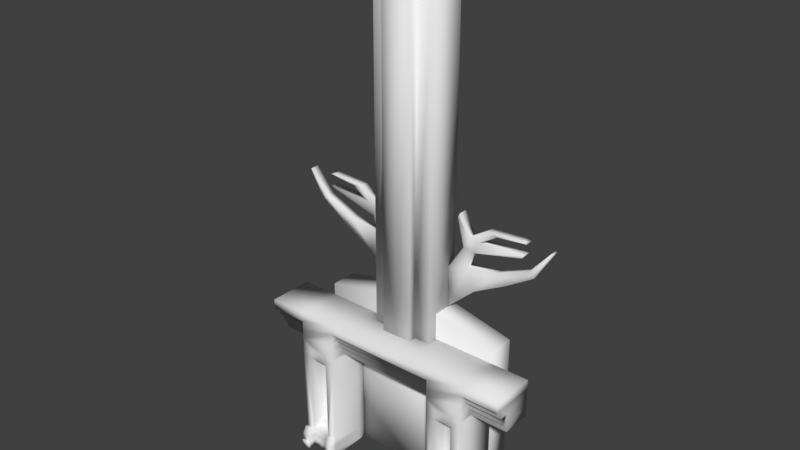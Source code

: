 # Source: Fireplace.blend  (saved by Blender 2.79.0; exported with 4.5.12 LTS)
import bpy
from mathutils import Matrix  # noqa: F401  (used for matrix-valued properties, if any)

bpy.ops.wm.read_factory_settings(use_empty=True)
scene = bpy.context.scene
scene.name = 'Scene'

# ---- collections
col_collection_1 = bpy.data.collections.new('Collection 1'); scene.collection.children.link(col_collection_1)

# ---- world
world_world = bpy.data.worlds.new('World'); scene.world = world_world
world_world.color = (0.05088, 0.05088, 0.05088)
world_world.use_sun_shadow = False
world_world.sun_shadow_jitter_overblur = 0.0
world_world.cycles.sampling_method = 'MANUAL'

# ---- meshes
me_plane_005 = bpy.data.meshes.new('Plane.005')
me_plane_005.from_pydata([(0.6389, -1.377, -0.1312), (0.888, -0.6669, -0.1312), (-0.4208, -0.8038, -0.1312), (-0.1335, -0.5106, -0.1312), (1.594, -2.25, -0.1312), (1.598, -0.9159, -0.1312), (0.7217, -0.1454, -0.1312), (1.055, -0.07623, -0.1312), (0.5229, 0.2395, -0.1312), (0.8561, 0.3087, -0.1312), (-0.9146, 0.2495, -0.1312), (-0.9649, 0.3468, -0.1312), (-0.08536, 0.6197, -0.1312), (0.2478, 0.6888, -0.1312), (-1.039, 0.7267, -0.1312), (-0.8876, 0.7581, -0.1312), (1.284, 0.8101, -0.1312), (1.205, 0.9627, -0.1312), (-1.324, -0.2366, -0.1312), (-1.173, -0.06265, -0.1312), (-1.852, 0.6459, -0.1312), (-1.815, 0.6887, -0.1312), (0.6389, -1.377, 0.1312), (0.888, -0.6669, 0.1312), (-0.4208, -0.8038, 0.1312), (-0.1335, -0.5106, 0.1312), (1.594, -2.25, 0.1312), (1.598, -0.9159, 0.1312), (0.7217, -0.1454, 0.1312), (1.055, -0.07623, 0.1312), (0.5229, 0.2395, 0.1312), (0.8561, 0.3087, 0.1312), (-0.9146, 0.2495, 0.1312), (-0.9649, 0.3468, 0.1312), (-0.08536, 0.6197, 0.1312), (0.2478, 0.6888, 0.1312), (-1.039, 0.7267, 0.1312), (-0.8876, 0.7581, 0.1312), (1.284, 0.8101, 0.1312), (1.205, 0.9627, 0.1312), (-1.324, -0.2366, 0.1312), (-1.173, -0.06265, 0.1312), (-1.852, 0.6459, 0.1312), (-1.815, 0.6887, 0.1312)], [], [(0, 2, 3, 1), (1, 5, 4, 0), (1, 6, 7, 5), (6, 8, 9, 7), (6, 10, 11, 8), (8, 12, 13, 9), (12, 14, 15, 13), (9, 17, 16, 7), (2, 18, 19, 3), (18, 20, 21, 19), (22, 23, 25, 24), (23, 22, 26, 27), (23, 27, 29, 28), (28, 29, 31, 30), (28, 30, 33, 32), (30, 31, 35, 34), (34, 35, 37, 36), (31, 29, 38, 39), (24, 25, 41, 40), (40, 41, 43, 42), (3, 19, 41, 25), (4, 5, 27, 26), (15, 14, 36, 37), (18, 2, 24, 40), (0, 4, 26, 22), (13, 15, 37, 35), (11, 10, 32, 33), (21, 20, 42, 43), (14, 12, 34, 36), (8, 11, 33, 30), (19, 21, 43, 41), (16, 17, 39, 38), (2, 0, 22, 24), (10, 6, 28, 32), (20, 18, 40, 42), (5, 7, 29, 27), (7, 16, 38, 29), (6, 1, 23, 28), (17, 9, 31, 39), (1, 3, 25, 23), (9, 13, 35, 31), (12, 8, 30, 34)])
me_plane_005.polygons.foreach_set('use_smooth', [True] * 42)
me_plane_005.use_remesh_preserve_volume = False
me_plane_005.use_remesh_preserve_attributes = False
me_plane_005.use_mirror_vertex_groups = False
me_plane_005.update()
me_plane_004 = bpy.data.meshes.new('Plane.004')
me_plane_004.from_pydata([(0.6389, -1.377, -0.1312), (0.888, -0.6669, -0.1312), (-0.4208, -0.8038, -0.1312), (-0.1335, -0.5106, -0.1312), (1.594, -2.25, -0.1312), (1.598, -0.9159, -0.1312), (0.7217, -0.1454, -0.1312), (1.055, -0.07623, -0.1312), (0.5229, 0.2395, -0.1312), (0.8561, 0.3087, -0.1312), (-0.9146, 0.2495, -0.1312), (-0.9649, 0.3468, -0.1312), (-0.08536, 0.6197, -0.1312), (0.2478, 0.6888, -0.1312), (-1.039, 0.7267, -0.1312), (-0.8876, 0.7581, -0.1312), (1.284, 0.8101, -0.1312), (1.205, 0.9627, -0.1312), (-1.324, -0.2366, -0.1312), (-1.173, -0.06265, -0.1312), (-1.852, 0.6459, -0.1312), (-1.815, 0.6887, -0.1312), (0.6389, -1.377, 0.1312), (0.888, -0.6669, 0.1312), (-0.4208, -0.8038, 0.1312), (-0.1335, -0.5106, 0.1312), (1.594, -2.25, 0.1312), (1.598, -0.9159, 0.1312), (0.7217, -0.1454, 0.1312), (1.055, -0.07623, 0.1312), (0.5229, 0.2395, 0.1312), (0.8561, 0.3087, 0.1312), (-0.9146, 0.2495, 0.1312), (-0.9649, 0.3468, 0.1312), (-0.08536, 0.6197, 0.1312), (0.2478, 0.6888, 0.1312), (-1.039, 0.7267, 0.1312), (-0.8876, 0.7581, 0.1312), (1.284, 0.8101, 0.1312), (1.205, 0.9627, 0.1312), (-1.324, -0.2366, 0.1312), (-1.173, -0.06265, 0.1312), (-1.852, 0.6459, 0.1312), (-1.815, 0.6887, 0.1312)], [], [(0, 2, 3, 1), (1, 5, 4, 0), (1, 6, 7, 5), (6, 8, 9, 7), (6, 10, 11, 8), (8, 12, 13, 9), (12, 14, 15, 13), (9, 17, 16, 7), (2, 18, 19, 3), (18, 20, 21, 19), (22, 23, 25, 24), (23, 22, 26, 27), (23, 27, 29, 28), (28, 29, 31, 30), (28, 30, 33, 32), (30, 31, 35, 34), (34, 35, 37, 36), (31, 29, 38, 39), (24, 25, 41, 40), (40, 41, 43, 42), (3, 19, 41, 25), (4, 5, 27, 26), (15, 14, 36, 37), (18, 2, 24, 40), (0, 4, 26, 22), (13, 15, 37, 35), (11, 10, 32, 33), (21, 20, 42, 43), (14, 12, 34, 36), (8, 11, 33, 30), (19, 21, 43, 41), (16, 17, 39, 38), (2, 0, 22, 24), (10, 6, 28, 32), (20, 18, 40, 42), (5, 7, 29, 27), (7, 16, 38, 29), (6, 1, 23, 28), (17, 9, 31, 39), (1, 3, 25, 23), (9, 13, 35, 31), (12, 8, 30, 34)])
me_plane_004.polygons.foreach_set('use_smooth', [True] * 42)
me_plane_004.use_remesh_preserve_volume = False
me_plane_004.use_remesh_preserve_attributes = False
me_plane_004.use_mirror_vertex_groups = False
me_plane_004.update()
me_plane_003 = bpy.data.meshes.new('Plane.003')
me_plane_003.from_pydata([(-1.0, -6.245, -0.7909), (1.0, -6.245, -0.7909), (-1.0, 6.245, -0.7909), (1.0, 6.245, -0.7909), (-1.0, -6.245, 0.3959), (1.0, -6.245, 0.3959), (-1.0, 6.245, 0.3959), (1.0, 6.245, 0.3959), (0.0, -6.245, -0.7909), (0.0, 6.245, -0.7909), (0.0, -6.245, 0.3959), (0.0, 6.245, 0.3959), (-0.5, 6.245, -0.7909), (-0.5, 6.245, 0.3959), (-0.5, -6.245, -0.7909), (-0.5, -6.245, 0.3959), (0.5, -6.245, -0.7909), (0.5, -6.245, 0.3959), (0.5, 6.245, -0.7909), (0.5, 6.245, 0.3959), (0.0, -6.245, 0.6583), (0.0, 6.245, 0.6583), (-0.5, 6.245, 0.6583), (-0.5, -6.245, 0.6583), (0.5, -6.245, 0.6583), (0.5, 6.245, 0.6583)], [], [(16, 18, 3, 1), (17, 5, 7, 19), (1, 3, 7, 5), (2, 0, 4, 6), (12, 2, 6, 13), (16, 1, 5, 17), (14, 8, 10, 15), (18, 9, 11, 19), (10, 17, 24, 20), (14, 12, 9, 8), (0, 2, 12, 14), (4, 15, 13, 6), (0, 14, 15, 4), (9, 12, 13, 11), (3, 18, 19, 7), (8, 16, 17, 10), (19, 11, 21, 25), (8, 9, 18, 16), (23, 20, 21, 22), (20, 24, 25, 21), (15, 10, 20, 23), (13, 15, 23, 22), (17, 19, 25, 24), (11, 13, 22, 21)])
me_plane_003.polygons.foreach_set('use_smooth', [True] * 24)
me_plane_003.use_remesh_preserve_volume = False
me_plane_003.use_remesh_preserve_attributes = False
me_plane_003.use_mirror_vertex_groups = False
me_plane_003.update()
me_plane_002 = bpy.data.meshes.new('Plane.002')
me_plane_002.from_pydata([(-1.363, -1.359, -0.01932), (1.363, -1.359, -0.01932), (-1.363, 1.359, -0.01932), (1.363, 1.359, -0.01932), (-1.363, -1.359, 0.01932), (1.363, -1.359, 0.01932), (-1.363, 1.359, 0.01932), (1.363, 1.359, 0.01932)], [], [(0, 2, 3, 1), (4, 5, 7, 6), (1, 3, 7, 5), (2, 0, 4, 6), (3, 2, 6, 7), (0, 1, 5, 4)])
me_plane_002.polygons.foreach_set('use_smooth', [True] * 6)
me_plane_002.use_remesh_preserve_volume = False
me_plane_002.use_remesh_preserve_attributes = False
me_plane_002.use_mirror_vertex_groups = False
me_plane_002.update()
me_plane_001 = bpy.data.meshes.new('Plane.001')
me_plane_001.from_pydata([(-1.278, -1.158, -0.1789), (1.278, -1.158, -0.1789), (-1.278, 1.059, -0.1789), (1.278, 1.059, -0.1789), (-1.278, -1.158, 0.1789), (1.278, -1.158, 0.1789), (-1.278, 1.059, 0.1789), (1.278, 1.059, 0.1789), (2.98e-08, -1.158, -0.1789), (2.98e-08, 1.356, -0.1789), (2.98e-08, -1.158, 0.1789), (2.98e-08, 1.356, 0.1789)], [], [(8, 9, 3, 1), (10, 5, 7, 11), (1, 3, 7, 5), (2, 0, 4, 6), (9, 2, 6, 11), (8, 1, 5, 10), (0, 8, 10, 4), (3, 9, 11, 7), (4, 10, 11, 6), (0, 2, 9, 8)])
me_plane_001.polygons.foreach_set('use_smooth', [True] * 10)
me_plane_001.use_remesh_preserve_volume = False
me_plane_001.use_remesh_preserve_attributes = False
me_plane_001.use_mirror_vertex_groups = False
me_plane_001.update()
me_plane = bpy.data.meshes.new('Plane')
me_plane.from_pydata([(-1.246, -0.8189, -0.3765), (1.246, -0.8189, -0.3765), (-1.246, 1.181, -0.3765), (1.246, 1.181, -0.3765), (0.7462, -0.8189, 0.223), (-1.746, 1.181, -0.3765), (-1.746, 0.6773, -0.3765), (1.746, 1.181, -0.3765), (1.746, 0.6773, -0.3765), (-0.7462, -0.8189, -0.3765), (-0.7462, 1.181, -0.3765), (0.7462, -0.8189, -0.3765), (0.7462, 1.181, -0.3765), (-1.746, 0.9292, -0.3765), (1.746, 0.9292, -0.3765), (-1.246, 1.181, 0.223), (-0.7462, 1.181, 0.223), (1.746, 1.055, -0.3765), (-1.746, 1.181, 0.223), (-1.746, 1.055, -0.3765), (-1.746, 0.8032, -0.3765), (-0.7462, -0.8189, 0.223), (1.746, 0.8032, -0.3765), (1.246, 1.181, 0.223), (0.8712, -0.6405, -0.3765), (1.246, -0.6405, -0.3765), (-1.121, -0.8189, -0.3765), (-0.8712, -0.8189, -0.3765), (1.121, -0.6405, -0.3765), (-0.7462, -0.6405, -0.3765), (1.746, 1.181, 0.223), (0.8712, -0.8189, -0.3765), (1.121, -0.8189, -0.3765), (0.7462, 1.181, 0.223), (-1.121, -0.6405, -0.3765), (-0.8712, -0.6405, -0.3765), (0.7462, -0.6405, -0.3765), (-1.246, -0.6405, -0.3765), (1.246, 0.559, -0.3765), (-0.7462, 0.559, -0.3765), (0.7462, 0.559, -0.3765), (-1.246, 0.559, -0.3765), (-1.121, 0.559, -0.3765), (-0.8712, 0.559, -0.3765), (0.8712, 0.559, -0.3765), (1.121, 0.559, -0.3765), (-1.121, -0.462, -0.3765), (-0.8712, -0.462, -0.3765), (0.8712, -0.462, -0.3765), (1.121, -0.462, -0.3765), (-1.246, -0.5512, -0.3765), (1.246, -0.5512, -0.3765), (-0.7462, -0.5512, -0.3765), (0.7462, -0.5512, -0.3765), (-1.121, -0.5512, -0.3765), (-0.8712, -0.5512, -0.3765), (0.8712, -0.5512, -0.3765), (1.121, -0.5512, -0.3765), (-1.246, -0.7297, -0.3765), (1.246, -0.7297, -0.3765), (0.7462, -0.7297, -0.3765), (1.121, -0.7297, -0.3765), (-1.121, -0.7297, -0.3765), (0.8712, -0.7297, -0.3765), (-0.8712, -0.7297, -0.3765), (-0.7462, -0.7297, -0.3765), (-0.7462, 0.8032, -0.3765), (-0.7462, 0.9292, -0.3765), (-0.7462, 1.055, -0.3765), (-0.7462, 0.6773, -0.3765), (-1.246, 0.8032, -0.3765), (-1.121, 0.6773, -0.3765), (-1.246, 0.6773, -0.3765), (-1.246, 1.055, -0.3765), (-1.246, 0.9292, -0.3765), (-0.8712, 0.6773, -0.3765), (0.7462, 0.8032, -0.3765), (0.7462, 0.9292, -0.3765), (0.7462, 1.055, -0.3765), (0.7462, 0.6773, -0.3765), (0.8712, 0.6773, -0.3765), (1.246, -0.8189, 0.223), (-1.246, -0.8189, 0.223), (1.246, 0.8032, -0.3765), (1.246, 0.9292, -0.3765), (1.246, 1.055, -0.3765), (1.121, 0.6773, -0.3765), (1.246, 0.6773, -0.3765), (-0.7462, 0.8032, 0.01471), (1.746, 1.055, 0.223), (-1.746, 1.055, 0.223), (0.8712, -0.6405, 0.223), (1.246, -0.6405, 0.223), (-1.121, -0.8189, 0.223), (-0.8712, -0.8189, 0.223), (1.121, -0.6405, 0.223), (-0.7462, -0.6405, 0.223), (0.8712, -0.8189, 0.223), (1.121, -0.8189, 0.223), (-1.121, -0.6405, 0.223), (-0.8712, -0.6405, 0.223), (0.7462, -0.6405, 0.223), (-1.246, -0.6405, 0.223), (1.246, 0.559, 0.223), (-0.7462, 0.559, 0.223), (0.7462, 0.559, 0.223), (-1.246, 0.559, 0.223), (-1.121, 0.559, 0.223), (-0.8712, 0.559, 0.223), (0.8712, 0.559, 0.223), (1.121, 0.559, 0.223), (-1.121, -0.462, 0.223), (-0.8712, -0.462, 0.223), (0.8712, -0.462, 0.223), (1.121, -0.462, 0.223), (-1.246, -0.5512, 0.223), (1.246, -0.5512, 0.223), (-0.7462, -0.5512, 0.223), (0.7462, -0.5512, 0.223), (-1.121, -0.5512, 0.223), (-0.8712, -0.5512, 0.223), (0.8712, -0.5512, 0.223), (1.121, -0.5512, 0.223), (-1.246, -0.7297, 0.223), (1.246, -0.7297, 0.223), (0.7462, -0.7297, 0.223), (1.121, -0.7297, 0.223), (-1.121, -0.7297, 0.223), (0.8712, -0.7297, 0.223), (-0.8712, -0.7297, 0.223), (-0.7462, -0.7297, 0.223), (-0.7462, 0.8032, 0.223), (-0.7462, 0.9292, 0.223), (-0.7462, 1.055, 0.223), (-0.7462, 0.6773, 0.223), (-1.246, 0.8032, 0.223), (-1.121, 0.6773, 0.223), (-1.246, 0.6773, 0.223), (-1.246, 1.055, 0.223), (-1.246, 0.9292, 0.223), (-0.8712, 0.6773, 0.223), (0.7462, 0.8032, 0.223), (0.7462, 0.9292, 0.223), (0.7462, 1.055, 0.223), (0.7462, 0.6773, 0.223), (0.8712, 0.6773, 0.223), (1.246, 0.8032, 0.223), (1.246, 0.9292, 0.223), (1.246, 1.055, 0.223), (1.121, 0.6773, 0.223), (1.246, 0.6773, 0.223), (0.7462, -0.8189, -0.2373), (-0.7462, -0.8189, -0.2373), (-0.7462, -0.6405, -0.2373), (0.7462, -0.6405, -0.2373), (-0.7462, 0.559, -0.2373), (0.7462, 0.559, -0.2373), (-0.7462, -0.5512, -0.2373), (0.7462, -0.5512, -0.2373), (0.7462, -0.7297, -0.2373), (-0.7462, -0.7297, -0.2373), (-0.7462, 0.6773, -0.2373), (0.7462, 0.6773, -0.2373), (-1.746, 0.6773, 0.01101), (-1.746, 0.9292, 0.01101), (-1.746, 0.8032, 0.01101), (-1.246, 0.8032, 0.01101), (-1.246, 0.6773, 0.01101), (1.746, 0.6773, 0.01471), (1.746, 0.9292, 0.01471), (1.746, 0.8032, 0.01471), (1.246, 0.8032, 0.01471), (1.246, 0.6773, 0.01471), (-0.7462, 0.6773, 0.01471), (0.7462, 0.8032, 0.01471), (0.7462, 0.6773, 0.01471), (-0.7462, 1.055, 0.143), (-0.7462, 0.9292, 0.143), (-1.746, 0.9292, 0.1393), (-1.746, 1.055, 0.1393), (-1.246, 1.055, 0.1393), (-1.246, 0.9292, 0.1393), (1.746, 0.9292, 0.143), (1.746, 1.055, 0.143), (1.246, 0.9292, 0.143), (1.246, 1.055, 0.143), (0.7462, 0.9292, 0.143), (0.7462, 1.055, 0.143), (-0.7462, 0.8032, 0.07225), (-0.7462, 0.9292, 0.07225), (-1.746, 0.9292, 0.06855), (-1.746, 0.8032, 0.06855), (-1.246, 0.8032, 0.06855), (-1.246, 0.9292, 0.06855), (1.746, 0.9292, 0.07225), (1.746, 0.8032, 0.07225), (1.246, 0.8032, 0.07225), (1.246, 0.9292, 0.07225), (0.7462, 0.8032, 0.07225), (0.7462, 0.9292, 0.07225), (-1.121, 0.3867, 0.01959), (-0.8712, 0.3867, 0.01959), (0.8712, 0.3867, 0.01959), (1.121, 0.3867, 0.01959), (-1.121, -0.462, 0.01959), (-0.8712, -0.462, 0.01959), (0.8712, -0.462, 0.01959), (1.121, -0.462, 0.01959), (-1.121, -0.462, 0.09196), (-0.8712, -0.462, 0.09196), (0.8712, -0.462, 0.09196), (1.121, -0.462, 0.09196), (-1.121, -0.5512, 0.09196), (-0.8712, -0.5512, 0.09196), (0.8712, -0.5512, 0.09196), (1.121, -0.5512, 0.09196), (-0.9962, -0.8189, -0.3765), (-0.9962, -0.6405, -0.3765), (-0.9962, 0.559, -0.3765), (-0.9962, -0.462, -0.3765), (-0.9962, -0.5512, -0.3765), (-0.9962, -0.7297, -0.3765), (-0.9962, 0.6773, -0.3765), (-0.9962, -0.8189, 0.223), (-0.9962, -0.6405, 0.223), (-0.9962, 0.559, 0.223), (-0.9962, -0.5512, 0.223), (-0.9962, -0.7297, 0.223), (-0.9962, 0.6773, 0.223), (-0.9962, 0.3867, 0.01959), (-0.9962, -0.462, 0.01959), (-0.9962, -0.462, 0.09196), (-0.9962, -0.5512, 0.09196), (0.9962, -0.8189, -0.3765), (0.9962, -0.6405, -0.3765), (0.9962, 0.559, -0.3765), (0.9962, -0.462, -0.3765), (0.9962, -0.5512, -0.3765), (0.9962, -0.7297, -0.3765), (0.9962, 0.6773, -0.3765), (0.9962, -0.8189, 0.223), (0.9962, -0.6405, 0.223), (0.9962, 0.559, 0.223), (0.9962, -0.5512, 0.223), (0.9962, -0.7297, 0.223), (0.9962, 0.6773, 0.223), (0.9962, 0.3867, 0.01959), (0.9962, -0.462, 0.01959), (0.9962, -0.462, 0.09196), (0.9962, -0.5512, 0.09196), (0.7462, -0.8189, 0.3071), (-0.7462, -0.8189, 0.3071), (1.246, -0.8189, 0.3071), (-1.246, -0.8189, 0.3071), (0.8712, -0.6405, 0.3071), (1.246, -0.6405, 0.3071), (-1.121, -0.8189, 0.3071), (-0.8712, -0.8189, 0.3071), (1.121, -0.6405, 0.3071), (-0.7462, -0.6405, 0.3071), (0.8712, -0.8189, 0.3071), (1.121, -0.8189, 0.3071), (-1.121, -0.6405, 0.3071), (-0.8712, -0.6405, 0.3071), (0.7462, -0.6405, 0.3071), (-1.246, -0.6405, 0.3071), (-1.246, -0.5512, 0.2574), (1.246, -0.5512, 0.2574), (-0.7462, -0.5512, 0.2574), (0.7462, -0.5512, 0.2574), (-1.121, -0.5512, 0.2574), (-0.8712, -0.5512, 0.2574), (0.8712, -0.5512, 0.2574), (1.121, -0.5512, 0.2574), (-1.246, -0.7297, 0.3071), (1.246, -0.7297, 0.3071), (0.7462, -0.7297, 0.3071), (1.121, -0.7297, 0.3071), (-1.121, -0.7297, 0.3071), (0.8712, -0.7297, 0.3071), (-0.8712, -0.7297, 0.3071), (-0.7462, -0.7297, 0.3071), (0.7462, -0.8189, 0.328), (-0.7462, -0.8189, 0.328), (1.246, -0.8189, 0.328), (-1.246, -0.8189, 0.328), (-1.121, -0.8189, 0.328), (-0.8712, -0.8189, 0.328), (0.8712, -0.8189, 0.328), (1.121, -0.8189, 0.328), (-1.246, -0.7297, 0.328), (1.246, -0.7297, 0.328), (0.7462, -0.7297, 0.328), (1.121, -0.7297, 0.328), (-1.121, -0.7297, 0.328), (0.8712, -0.7297, 0.328), (-0.8712, -0.7297, 0.328), (-0.7462, -0.7297, 0.328)], [(164, 178)], [(45, 86, 87, 38), (73, 19, 5, 2), (83, 22, 8, 87), (43, 75, 69, 39), (68, 10, 12, 78), (66, 67, 77, 76), (2, 10, 68, 67, 66, 69, 75, 222, 71, 72, 70, 74, 73), (85, 17, 14, 84), (70, 20, 13, 74), (176, 187, 143, 133), (3, 7, 17, 85), (67, 68, 78, 77), (74, 13, 19, 73), (72, 6, 20, 70), (69, 66, 76, 79), (84, 14, 22, 83), (41, 72, 71, 42), (58, 37, 34, 62), (60, 36, 24, 63), (40, 79, 80, 44), (218, 222, 75, 43), (235, 239, 86, 45), (64, 35, 29, 65), (217, 220, 55, 35), (61, 28, 25, 59), (238, 234, 28, 61), (236, 235, 45, 49), (219, 218, 43, 47), (221, 217, 35, 64), (48, 56, 53, 40, 44), (52, 55, 47, 43, 39), (51, 57, 49, 45, 38), (237, 236, 49, 57), (220, 219, 47, 55), (234, 237, 57, 28), (36, 53, 56, 24), (37, 50, 54, 34), (35, 55, 52, 29), (28, 57, 51, 25), (216, 221, 64, 27), (233, 238, 61, 32), (32, 61, 59, 1), (27, 64, 65, 9), (11, 60, 63, 31), (0, 58, 62, 26), (53, 36, 154, 158), (46, 54, 50, 41, 42), (12, 3, 85, 84, 83, 87, 86, 239, 80, 79, 76, 77, 78), (110, 103, 150, 149), (138, 15, 18, 90), (23, 148, 89, 30), (15, 138, 139, 135, 137, 136, 228, 140, 134, 131, 132, 133, 16), (89, 148, 185, 183), (131, 134, 173, 88), (108, 104, 134, 140), (133, 143, 33, 16), (147, 146, 196, 197, 184), (106, 107, 136, 137), (127, 99, 262, 278), (102, 123, 274, 265), (105, 109, 145, 144), (225, 108, 140, 228), (242, 110, 149, 245), (116, 122, 273, 267), (224, 100, 120, 226), (4, 97, 260, 250), (244, 126, 95, 241), (225, 107, 200, 229), (227, 129, 100, 224), (113, 109, 105, 118, 121), (117, 104, 108, 112, 120), (116, 103, 110, 114, 122), (243, 122, 215, 249), (241, 95, 122, 243), (117, 120, 271, 268), (119, 115, 266, 270), (95, 126, 277, 258), (121, 118, 269, 272), (223, 94, 129, 227), (240, 98, 126, 244), (123, 82, 253, 274), (101, 125, 276, 264), (130, 96, 259, 281), (21, 130, 281, 251), (134, 104, 155, 161), (111, 107, 106, 115, 119), (33, 143, 142, 141, 144, 145, 245, 149, 150, 146, 147, 148, 23), (14, 169, 170, 22), (12, 10, 16, 33), (38, 87, 150, 103), (59, 25, 92, 124), (72, 167, 163, 6), (0, 26, 93, 82), (216, 27, 94, 223), (8, 168, 172, 87), (58, 0, 82, 123), (51, 38, 103, 116), (32, 1, 81, 98), (72, 41, 106, 137), (20, 165, 164, 13), (10, 2, 15, 16), (19, 179, 90, 18, 5), (2, 5, 18, 15), (11, 31, 97, 4), (7, 30, 89, 183, 17), (233, 32, 98, 240), (7, 3, 23, 30), (173, 175, 174, 88), (27, 9, 21, 94), (50, 37, 102, 115), (3, 12, 33, 23), (41, 50, 115, 106), (37, 58, 123, 102), (159, 154, 36, 60), (25, 51, 116, 92), (1, 59, 124, 81), (159, 60, 11, 151), (117, 96, 153, 157), (104, 117, 157, 155), (4, 125, 159, 151), (101, 118, 158, 154), (118, 105, 156, 158), (105, 144, 162, 156), (96, 130, 160, 153), (130, 21, 152, 160), (125, 101, 154, 159), (142, 199, 198, 141), (167, 166, 165, 163), (137, 135, 166, 167), (6, 163, 165, 20), (171, 172, 168, 170), (22, 170, 168, 8), (143, 187, 186, 142), (144, 141, 174, 175), (161, 162, 175, 173), (177, 186, 187, 176), (186, 177, 189, 199), (181, 180, 179, 178), (185, 184, 182, 183), (148, 147, 184, 185), (13, 178, 179, 19), (176, 133, 132, 177), (165, 191, 190, 164), (169, 194, 195, 170), (139, 138, 180, 181), (90, 179, 180, 138), (192, 193, 190, 191), (197, 196, 195, 194), (188, 198, 199, 189), (165, 166, 192, 191), (170, 195, 196, 171), (181, 178, 190, 193), (182, 184, 197, 194), (181, 193, 192, 135, 139), (198, 188, 88, 174), (132, 131, 188, 189), (146, 150, 172, 171, 196), (247, 207, 203, 246), (230, 205, 201, 229), (114, 110, 203, 207), (112, 108, 201, 205), (242, 109, 202, 246), (109, 113, 206, 202), (107, 111, 204, 200), (249, 215, 211, 248), (232, 213, 209, 231), (113, 121, 214, 210), (111, 119, 212, 208), (226, 120, 213, 232), (122, 114, 211, 215), (120, 112, 209, 213), (247, 248, 211, 207), (230, 231, 209, 205), (204, 208, 231, 230), (119, 226, 232, 212), (212, 232, 231, 208), (204, 230, 229, 200), (26, 216, 223, 93), (93, 223, 227, 127), (127, 227, 224, 99), (108, 225, 229, 201), (99, 224, 226, 119), (107, 225, 228, 136), (26, 62, 221, 216), (54, 46, 219, 220), (62, 34, 217, 221), (46, 42, 218, 219), (34, 54, 220, 217), (42, 71, 222, 218), (206, 210, 248, 247), (214, 249, 248, 210), (110, 242, 246, 203), (206, 247, 246, 202), (31, 233, 240, 97), (97, 240, 244, 128), (91, 241, 243, 121), (121, 243, 249, 214), (128, 244, 241, 91), (109, 242, 245, 145), (31, 63, 238, 233), (24, 56, 237, 234), (56, 48, 236, 237), (48, 44, 235, 236), (63, 24, 234, 238), (44, 80, 239, 235), (274, 278, 262, 265), (276, 279, 254, 264), (280, 281, 259, 263), (277, 275, 255, 258), (264, 254, 272, 269), (265, 262, 270, 266), (263, 259, 268, 271), (258, 255, 267, 273), (256, 278, 294, 286), (257, 251, 283, 287), (278, 274, 290, 294), (277, 261, 289, 293), (92, 116, 267, 255), (81, 124, 275, 252), (98, 81, 252, 261), (115, 102, 265, 266), (96, 117, 268, 259), (125, 4, 250, 276), (128, 91, 254, 279), (118, 101, 264, 269), (126, 98, 261, 277), (99, 119, 270, 262), (93, 127, 278, 256), (100, 129, 280, 263), (120, 100, 263, 271), (97, 128, 279, 260), (91, 121, 272, 254), (124, 92, 255, 275), (129, 94, 257, 280), (94, 21, 251, 257), (122, 95, 258, 273), (82, 93, 256, 253), (289, 284, 291, 293), (287, 283, 297, 296), (282, 288, 295, 292), (285, 286, 294, 290), (260, 279, 295, 288), (280, 257, 287, 296), (253, 256, 286, 285), (251, 281, 297, 283), (275, 277, 293, 291), (252, 275, 291, 284), (281, 280, 296, 297), (274, 253, 285, 290), (276, 250, 282, 292), (250, 260, 288, 282), (279, 276, 292, 295), (261, 252, 284, 289), (79, 40, 156, 162), (40, 53, 158, 156), (52, 157, 153, 29), (65, 160, 152, 9), (29, 153, 160, 65), (69, 161, 155, 39), (39, 155, 157, 52), (69, 79, 162, 161), (182, 194, 169), (182, 169, 14, 17, 183)])
me_plane.polygons.foreach_set('use_smooth', [True] * 263)
me_plane.use_remesh_preserve_volume = False
me_plane.use_remesh_preserve_attributes = False
me_plane.use_mirror_vertex_groups = False
me_plane.update()

# ---- objects
ob_plane_005 = bpy.data.objects.new('Plane.005', me_plane_005)
ob_plane_004 = bpy.data.objects.new('Plane.004', me_plane_004)
ob_plane_003 = bpy.data.objects.new('Plane.003', me_plane_003)
ob_plane_002 = bpy.data.objects.new('Plane.002', me_plane_002)
ob_plane_001 = bpy.data.objects.new('Plane.001', me_plane_001)
ob_plane = bpy.data.objects.new('Plane', me_plane)

# ---- transforms, parenting, visibility, modifiers, constraints
ob_plane_005.location = (-2.588, 0.6868, 8.025)
ob_plane_005.rotation_euler = (1.571, -0.0, -0.0)
ob_plane_005.lineart.crease_threshold = 0.0
ob_plane_004.location = (2.57, 0.6891, 8.025)
ob_plane_004.rotation_euler = (1.571, 0.0, 3.142)
ob_plane_004.lineart.crease_threshold = 0.0
ob_plane_003.location = (0.003708, 0.04153, 10.83)
ob_plane_003.rotation_euler = (1.571, -0.0, -0.0)
ob_plane_003.lineart.crease_threshold = 0.0
ob_plane_002.location = (0.003708, -0.04008, 2.176)
ob_plane_002.rotation_euler = (1.571, -0.0, -0.0)
ob_plane_002.scale = (1.572, 1.572, 1.572)
ob_plane_002.lineart.crease_threshold = 0.0
ob_plane_001.location = (-0.005768, 0.4328, 2.791)
ob_plane_001.rotation_euler = (1.571, -0.0, -0.0)
ob_plane_001.scale = (2.385, 2.385, 2.385)
ob_plane_001.lineart.crease_threshold = 0.0
ob_plane.location = (-2.99e-08, -0.9229, 2.034)
ob_plane.rotation_euler = (1.571, 0.0, 0.0)
ob_plane.scale = (2.451, 2.451, 2.451)
ob_plane.lineart.crease_threshold = 0.0

# ---- collection membership
col_collection_1.objects.link(ob_plane_005)
col_collection_1.objects.link(ob_plane_004)
col_collection_1.objects.link(ob_plane_003)
col_collection_1.objects.link(ob_plane_002)
col_collection_1.objects.link(ob_plane_001)
col_collection_1.objects.link(ob_plane)

# ---- scene / render settings (as saved in the file)
scene.frame_start = 1; scene.frame_end = 250; scene.frame_set(327)
scene.render.engine = 'BLENDER_EEVEE_NEXT'
scene.render.resolution_percentage = 50
scene.render.dither_intensity = 0.0
scene.cycles.use_denoising = False
scene.cycles.samples = 128
scene.cycles.sampling_pattern = 'TABULATED_SOBOL'
scene.cycles.use_adaptive_sampling = False
scene.cycles.use_light_tree = False
scene.cycles.blur_glossy = 0.0
scene.cycles.sample_clamp_indirect = 0.0
scene.view_settings.view_transform = 'Standard'
bpy.context.view_layer.update()

# ---- added for rendering (the .blend has no active camera and no usable light): camera, sun
cam_auto = bpy.data.cameras.new('AutoCamera')
cam_auto.lens = 50.0
cam_auto.sensor_width = 36.0
cam_auto.clip_end = 1000.0
ob_auto_camera = bpy.data.objects.new('AutoCamera', cam_auto)
scene.collection.objects.link(ob_auto_camera)
ob_auto_camera.location = (17.9304, -21.9608, 22.9034)
ob_auto_camera.rotation_euler = (1.09748, -7.21219e-08, 0.694738)
scene.camera = ob_auto_camera
light_auto_sun = bpy.data.lights.new('AutoSun', 'SUN')
light_auto_sun.energy = 3.0
light_auto_sun.angle = 0.0523599
ob_auto_sun = bpy.data.objects.new('AutoSun', light_auto_sun)
scene.collection.objects.link(ob_auto_sun)
ob_auto_sun.rotation_euler = (0.872665, 0.174533, 0.523599)
bpy.context.view_layer.update()
